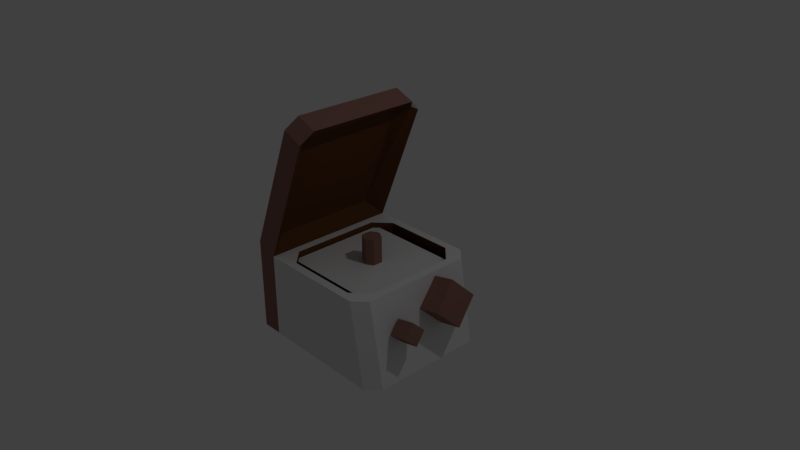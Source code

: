 # Source: centrifuge.blend  (saved by Blender 2.79.0; exported with 4.5.12 LTS)
import bpy
from mathutils import Matrix  # noqa: F401  (used for matrix-valued properties, if any)

bpy.ops.wm.read_factory_settings(use_empty=True)
scene = bpy.context.scene
scene.name = 'Scene'

# ---- collections
col_collection_1 = bpy.data.collections.new('Collection 1'); scene.collection.children.link(col_collection_1)

# ---- materials (node trees are filled in below, after node groups)
mat_material_025 = bpy.data.materials.new('Material.025')
mat_material_025.alpha_threshold = 0.0
mat_material_025.use_transparent_shadow = False
mat_material_025.roughness = 0.5
mat_dark = bpy.data.materials.new('dark')
mat_dark.alpha_threshold = 0.0
mat_dark.use_transparent_shadow = False
mat_dark.diffuse_color = (0.1282, 0.05137, 0.0179, 1.0)
mat_dark.roughness = 0.5
mat_dark.specular_intensity = 0.5873
mat_material_026 = bpy.data.materials.new('Material.026')
mat_material_026.alpha_threshold = 0.0
mat_material_026.use_transparent_shadow = False
mat_material_026.diffuse_color = (0.2883, 0.1437, 0.1182, 1.0)
mat_material_026.roughness = 0.5

# ---- material node trees

# ---- world
world_world = bpy.data.worlds.new('World'); scene.world = world_world
world_world.color = (0.05088, 0.05088, 0.05088)
world_world.use_sun_shadow = False
world_world.sun_shadow_jitter_overblur = 0.0
world_world.cycles.sampling_method = 'MANUAL'

# ---- cameras
cam_camera = bpy.data.cameras.new('Camera')
cam_camera.clip_end = 100.0
cam_camera.lens = 35.0
cam_camera.sensor_width = 32.0
cam_camera.sensor_height = 18.0
cam_camera.ortho_scale = 7.314
cam_camera.dof.focus_distance = 0.0
cam_camera.dof.aperture_fstop = 128.0

# ---- lights
light_lamp = bpy.data.lights.new('Lamp', 'POINT')
light_lamp.transmission_factor = 0.0
light_lamp.cutoff_distance = 30.0
light_lamp.energy = 100.0
light_lamp.shadow_buffer_clip_start = 1.001
light_lamp.shadow_soft_size = 0.1
light_lamp.shadow_maximum_resolution = 0.006
light_lamp.use_absolute_resolution = True

# ---- meshes
me_cube_015 = bpy.data.meshes.new('Cube.015')
me_cube_015.from_pydata([(-0.7813, -0.94, -1.155), (-0.8859, -0.7162, 0.2226), (-0.7787, 0.9421, -1.155), (-0.8839, 0.7186, 0.2226), (-1.064, 0.9425, -1.155), (-1.066, -0.9396, -1.155), (-1.066, -0.9396, 0.1157), (-1.064, 0.9425, 0.1157), (-0.2891, -0.717, 1.69), (-0.2871, 0.7178, 1.69), (-0.7813, -0.94, -0.0003016), (-0.7787, 0.9421, -0.0003016), (1.101, -0.7763, -1.155), (0.9318, -0.9423, -1.155), (0.7712, -0.6229, -0.0003016), (0.5559, -0.8315, -0.0003016), (0.7261, -0.7796, -0.0003016), (0.9344, 0.9398, -1.155), (1.103, 0.7733, -1.155), (0.5583, 0.83, -0.0003016), (0.7729, 0.6208, -0.0003016), (0.7283, 0.7776, -0.0003016), (-0.3725, -0.9405, 1.821), (-0.3097, -0.7744, 1.975), (-0.3075, 0.7752, 1.975), (-0.3699, 0.9416, 1.821), (-0.4487, -0.8302, -0.0003016), (-0.6633, -0.6209, -0.0003016), (-0.6186, -0.7778, -0.0003016), (-0.6615, 0.6227, -0.0003016), (-0.4463, 0.8314, -0.0003016), (-0.6165, 0.7795, -0.0003016), (-0.02459, -0.7748, 1.859), (-0.08746, -0.9409, 1.705), (-0.1032, -0.8334, 1.76), (-0.08487, 0.9412, 1.705), (-0.02245, 0.7748, 1.859), (-0.1009, 0.8337, 1.76), (0.8907, 0.7736, -0.0003016), (0.7219, 0.9401, -0.0003016), (0.7732, 0.8224, -0.0003016), (0.7193, -0.942, -0.0003016), (0.8885, -0.776, -0.0003016), (0.7709, -0.8245, -0.0003016), (-0.6633, -0.6209, -0.6329), (-0.4487, -0.8302, -0.6329), (-0.3832, -0.543, -0.6329), (-0.4463, 0.8314, -0.6329), (-0.6615, 0.6227, -0.6329), (-0.3817, 0.544, -0.6329), (0.7729, 0.6208, -0.6329), (0.5583, 0.83, -0.6329), (0.4928, 0.5428, -0.6329), (0.5559, -0.8315, -0.6329), (0.7712, -0.6229, -0.6329), (0.4913, -0.5442, -0.6329), (0.02947, -0.1223, -0.6329), (-0.0589, -0.06823, -0.6329), (-0.1478, -0.3083, -0.6329), (-0.05858, 0.06827, -0.6329), (0.03012, 0.1222, -0.6329), (-0.147, 0.3087, -0.6329), (0.08018, 0.1221, -0.6329), (0.1685, 0.06808, -0.6329), (0.2575, 0.3081, -0.6329), (0.1682, -0.06842, -0.6329), (0.07953, -0.1223, -0.6329), (0.2566, -0.3088, -0.6329), (-0.0589, -0.06823, 0.2804), (0.02947, -0.1223, 0.2804), (0.03012, 0.1222, 0.2804), (-0.05858, 0.06827, 0.2804), (0.1685, 0.06808, 0.2804), (0.08018, 0.1221, 0.2804), (0.07953, -0.1223, 0.2804), (0.1682, -0.06842, 0.2804), (0.9289, 0.6164, -0.3852), (1.267, 0.6164, -0.3106), (0.9983, 0.2942, -0.6999), (1.336, 0.2942, -0.6253), (0.9289, -0.02811, -0.3852), (1.267, -0.02811, -0.3106), (0.8595, 0.2942, -0.07046), (1.198, 0.2942, 0.004107), (1.015, -0.2517, -0.5004), (1.27, -0.2517, -0.4442), (1.049, -0.409, -0.654), (1.304, -0.409, -0.5979), (1.015, -0.5663, -0.5004), (1.27, -0.5663, -0.4442), (0.9815, -0.409, -0.3467), (1.236, -0.409, -0.2906)], [], [(11, 2, 4, 7), (19, 30, 47, 51), (13, 41, 10, 0), (21, 20, 14, 16, 43, 42, 38, 40), (18, 38, 42, 12), (16, 15, 26, 28, 10, 41, 43), (5, 6, 7, 4), (0, 10, 6, 5), (11, 7, 25, 35), (2, 0, 5, 4), (6, 10, 33, 22), (32, 36, 24, 23), (29, 27, 44, 48), (1, 3, 9, 8), (3, 1, 10, 11), (1, 8, 34, 33, 10), (9, 3, 11, 35, 37), (56, 66, 74, 69), (8, 9, 37, 36, 32, 34), (7, 6, 22, 23, 24, 25), (26, 15, 53, 45), (2, 11, 39, 17), (72, 73, 70, 71, 68, 69, 74, 75), (28, 27, 29, 31, 11, 10), (14, 20, 50, 54), (31, 30, 19, 21, 40, 39, 11), (58, 57, 59, 61, 49, 48, 44, 46), (65, 63, 72, 75), (64, 63, 65, 67, 55, 54, 50, 52), (67, 66, 56, 58, 46, 45, 53, 55), (62, 60, 70, 73), (61, 60, 62, 64, 52, 51, 47, 49), (14, 15, 16), (19, 20, 21), (26, 27, 28), (29, 30, 31), (32, 33, 34), (35, 36, 37), (38, 39, 40), (41, 42, 43), (44, 45, 46), (47, 48, 49), (50, 51, 52), (53, 54, 55), (38, 18, 17, 39), (41, 13, 12, 42), (24, 36, 35, 25), (32, 23, 22, 33), (19, 51, 50, 20), (53, 15, 14, 54), (26, 45, 44, 27), (47, 30, 29, 48), (2, 17, 18, 12, 13, 0), (56, 57, 58), (59, 60, 61), (62, 63, 64), (65, 66, 67), (62, 73, 72, 63), (74, 66, 65, 75), (56, 69, 68, 57), (70, 60, 59, 71), (59, 57, 68, 71), (76, 77, 79, 78), (78, 79, 81, 80), (79, 77, 83, 81), (80, 81, 83, 82), (82, 83, 77, 76), (76, 78, 80, 82), (84, 85, 87, 86), (86, 87, 89, 88), (87, 85, 91, 89), (88, 89, 91, 90), (90, 91, 85, 84), (84, 86, 88, 90)])
me_cube_015.polygons.foreach_set('material_index', [2, 1, 0, 0, 0, 0, 2, 2, 2, 0, 2, 2, 1, 1, 1, 1, 1, 2, 1, 2, 1, 0, 2, 0, 1, 0, 1, 2, 1, 1, 2, 1, 0, 0, 0, 0, 0, 0, 0, 0, 1, 1, 1, 1, 0, 0, 2, 2, 1, 1, 1, 1, 0, 0, 0, 0, 0, 2, 2, 2, 2, 2, 2, 2, 2, 2, 2, 2, 2, 2, 2, 2, 2, 2])
me_cube_015.materials.append(mat_material_025)
me_cube_015.materials.append(mat_dark)
me_cube_015.materials.append(mat_material_026)
me_cube_015.use_remesh_preserve_volume = False
me_cube_015.use_remesh_preserve_attributes = False
me_cube_015.use_mirror_vertex_groups = False
me_cube_015.update()
me_grid = bpy.data.meshes.new('Grid')
me_grid.from_pydata([(1.0, -1.0, 0.0), (1.0, 1.0, 0.0), (-1.0, -1.0, 0.0), (-1.0, 1.0, 0.0), (0.0, -1.0, 0.0), (1.0, 0.0, 0.0), (-1.0, 0.0, 0.0), (0.0, 1.0, 0.0), (0.0, 0.0, 0.0)], [], [(8, 5, 1, 7), (6, 8, 7, 3), (2, 4, 8, 6), (4, 0, 5, 8)])
_uv = me_grid.uv_layers.new(name='UVMap')
_uv.uv.foreach_set('vector', [0.5, 0.5, 1.0, 0.5, 1.0, 1.0, 0.5, 1.0, 0.0, 0.5, 0.5, 0.5, 0.5, 1.0, 0.0, 1.0, 0.0, 0.0, 0.5, 0.0, 0.5, 0.5, 0.0, 0.5, 0.5, 0.0, 1.0, 0.0, 1.0, 0.5, 0.5, 0.5])
me_grid.use_remesh_preserve_volume = False
me_grid.use_remesh_preserve_attributes = False
me_grid.use_mirror_vertex_groups = False
me_grid.update()

# ---- objects
ob_lamp = bpy.data.objects.new('Lamp', light_lamp)
ob_camera = bpy.data.objects.new('Camera', cam_camera)
ob_centrifuge = bpy.data.objects.new('Centrifuge', me_cube_015)
ob_centrifugespinner = bpy.data.objects.new('CentrifugeSpinner', me_grid)

# ---- transforms, parenting, visibility, modifiers, constraints
ob_lamp.location = (4.076, 1.005, 5.904)
ob_lamp.rotation_euler = (0.6503, 0.05522, 1.866)
ob_lamp.lock_rotations_4d = False
ob_lamp.empty_display_type = 'ARROWS'
ob_lamp.color = (0.0, 0.0, 0.0, 0.0)
ob_lamp.lineart.crease_threshold = 0.0
ob_camera.location = (7.481, -6.508, 5.344)
ob_camera.rotation_euler = (1.109, 0.0, 0.8149)
ob_camera.lock_rotations_4d = False
ob_camera.empty_display_type = 'ARROWS'
ob_camera.color = (0.0, 0.0, 0.0, 0.0)
ob_camera.display_type = 'WIRE'
ob_camera.lineart.crease_threshold = 0.0
ob_centrifuge.location = (0.0, 0.0, 0.0)
ob_centrifuge.lineart.crease_threshold = 0.0
ob_centrifugespinner.parent = ob_centrifuge
ob_centrifugespinner.location = (0.06006, 0.0, -0.07918)
ob_centrifugespinner.scale = (0.7051, 0.7051, 1.0)
ob_centrifugespinner.lineart.crease_threshold = 0.0

# ---- collection membership
col_collection_1.objects.link(ob_lamp)
col_collection_1.objects.link(ob_camera)
col_collection_1.objects.link(ob_centrifuge)
col_collection_1.objects.link(ob_centrifugespinner)

# ---- scene / render settings (as saved in the file)
scene.camera = ob_camera
scene.frame_start = 1; scene.frame_end = 250; scene.frame_set(1)
scene.render.engine = 'BLENDER_EEVEE_NEXT'
scene.render.resolution_percentage = 50
scene.render.dither_intensity = 0.0
scene.cycles.use_denoising = False
scene.cycles.samples = 128
scene.cycles.sampling_pattern = 'TABULATED_SOBOL'
scene.cycles.use_adaptive_sampling = False
scene.cycles.use_light_tree = False
scene.cycles.blur_glossy = 0.0
scene.cycles.sample_clamp_indirect = 0.0
scene.view_settings.view_transform = 'Standard'
bpy.context.view_layer.update()
